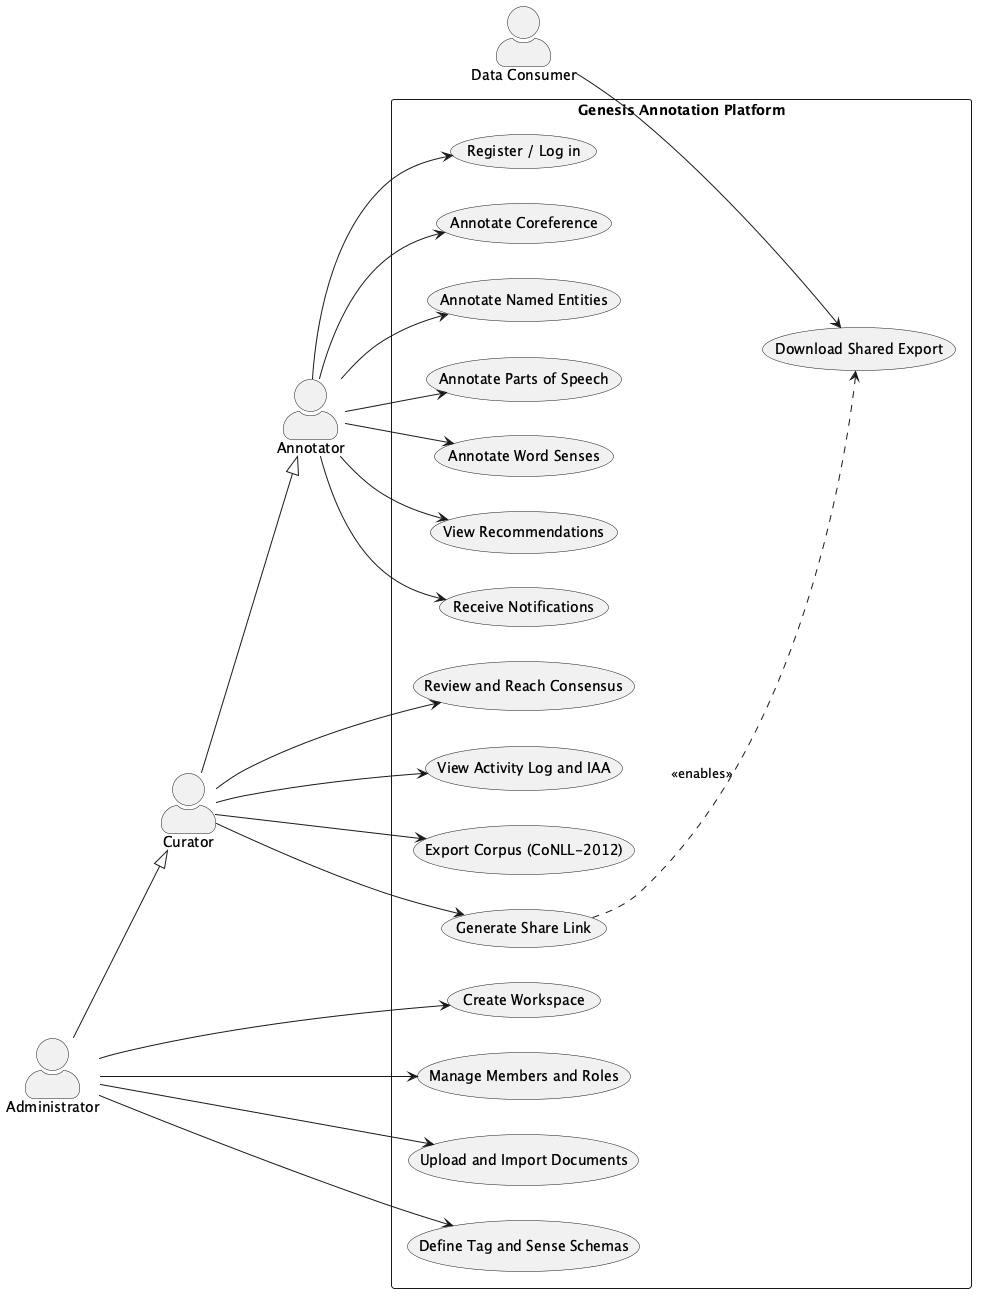

The diagram above was rendered by PlantUML. Its source (embedded in the PNG):
@startuml
' FIG 01 - Use-case diagram (Chapter 3.2)
' Actors grounded in MemberRole {ADMIN, ANNOTATOR, CURATOR} + anonymous share-link consumer.
' Use cases grounded in the REST controllers (Auth, Workspace, Document, Coref/Ner/Pos/Wsd,
' Recommendation, Notification, Log, Export, ShareExport).
left to right direction
skinparam shadowing false
skinparam packageStyle rectangle
skinparam actorStyle awesome

actor "Annotator" as AN
actor "Curator" as CU
actor "Administrator" as AD
actor "Data Consumer" as DC

' role inheritance: a curator can do all an annotator does; an admin all a curator does
CU --|> AN
AD --|> CU

rectangle "Genesis Annotation Platform" {
  usecase "Register / Log in" as UC_AUTH
  usecase "Annotate Coreference" as UC_COREF
  usecase "Annotate Named Entities" as UC_NER
  usecase "Annotate Parts of Speech" as UC_POS
  usecase "Annotate Word Senses" as UC_WSD
  usecase "View Recommendations" as UC_REC
  usecase "Receive Notifications" as UC_NOTIF
  usecase "Review and Reach Consensus" as UC_REVIEW
  usecase "View Activity Log and IAA" as UC_IAA
  usecase "Export Corpus (CoNLL-2012)" as UC_EXPORT
  usecase "Generate Share Link" as UC_SHARE
  usecase "Create Workspace" as UC_WS
  usecase "Manage Members and Roles" as UC_MEMBERS
  usecase "Upload and Import Documents" as UC_DOC
  usecase "Define Tag and Sense Schemas" as UC_SCHEMA
  usecase "Download Shared Export" as UC_DOWNLOAD
}

' Annotator
AN --> UC_AUTH
AN --> UC_COREF
AN --> UC_NER
AN --> UC_POS
AN --> UC_WSD
AN --> UC_REC
AN --> UC_NOTIF

' Curator (adds review, IAA, export)
CU --> UC_REVIEW
CU --> UC_IAA
CU --> UC_EXPORT
CU --> UC_SHARE

' Administrator (adds workspace and project management)
AD --> UC_WS
AD --> UC_MEMBERS
AD --> UC_DOC
AD --> UC_SCHEMA

' Anonymous external consumer of a share link
DC --> UC_DOWNLOAD

UC_SHARE ..> UC_DOWNLOAD : <<enables>>
@enduml